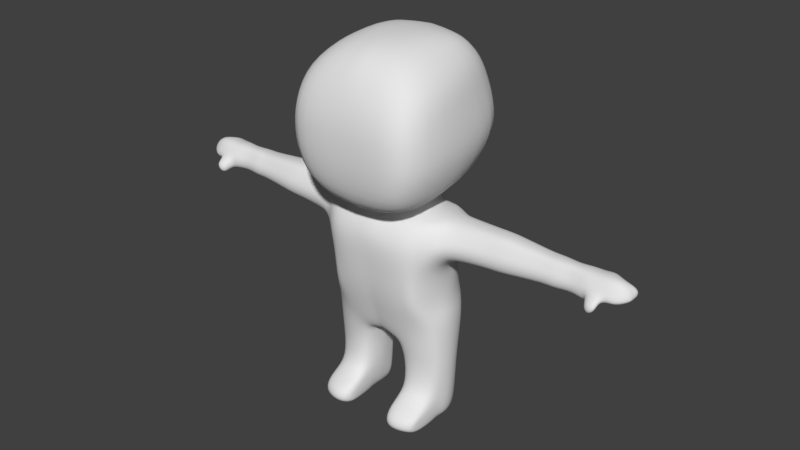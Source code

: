 # Source: project.blend  (saved by Blender 2.79.0; exported with 4.5.12 LTS)
import bpy
from mathutils import Matrix  # noqa: F401  (used for matrix-valued properties, if any)

bpy.ops.wm.read_factory_settings(use_empty=True)
scene = bpy.context.scene
scene.name = 'Scene'

# ---- collections
col_collection_1 = bpy.data.collections.new('Collection 1'); scene.collection.children.link(col_collection_1)

# ---- materials (node trees are filled in below, after node groups)
mat_material = bpy.data.materials.new('Material')
mat_material.alpha_threshold = 0.0
mat_material.use_transparent_shadow = False
mat_material.roughness = 0.5
mat_material.line_color = (0.0, 0.0, 0.0, 1.0)

# ---- material node trees

# ---- world
world_world = bpy.data.worlds.new('World'); scene.world = world_world
world_world.color = (0.05088, 0.05088, 0.05088)
world_world.use_sun_shadow = False
world_world.sun_shadow_jitter_overblur = 0.0
world_world.cycles.sampling_method = 'MANUAL'

# ---- meshes
me_cube = bpy.data.meshes.new('Cube')
me_cube.from_pydata([(1.203, 0.9094, -1.573), (1.115, -1.124, -1.876), (0.9071, 0.6875, 1.337), (0.955, -0.5646, 1.235), (0.0, 0.9063, -1.705), (0.0, -1.349, -1.932), (0.0, 0.9213, 1.428), (0.0, -0.781, 1.422), (1.544, 1.423, -0.72), (1.497, 1.468, -0.1173), (1.378, 1.256, 0.4021), (1.293, 1.052, 0.9303), (1.675, -1.413, -1.023), (1.749, -1.458, -0.4226), (1.703, -1.438, 0.1099), (1.551, -1.159, 0.7177), (0.0, 1.572, -0.9636), (0.0, 1.755, -0.3725), (0.0, 1.716, 0.2741), (0.0, 1.426, 1.036), (0.0, -1.375, 0.94), (0.0, -1.654, 0.1933), (0.0, -1.675, -0.4412), (0.0, -1.627, -1.109), (0.5831, 0.9193, -1.682), (0.609, -1.347, -1.958), (0.4288, 0.875, 1.449), (0.4832, -0.781, 1.404), (0.8872, -1.628, -1.082), (0.9259, -1.675, -0.4333), (0.9058, -1.654, 0.1667), (0.8144, -1.375, 0.8409), (0.6818, 1.376, 0.9477), (0.7604, 1.662, 0.3282), (0.7961, 1.76, -0.2879), (0.8084, 1.544, -0.8852), (0.0, 0.815, -1.857), (0.4457, -0.08825, -1.852), (0.5684, 0.8096, -1.843), (0.0, -0.1501, -1.844), (1.193, -0.4976, -4.461), (1.379, -0.4786, -2.204), (1.224, 0.6092, -4.461), (1.358, 0.5106, -2.226), (0.0, 0.6719, -4.876), (0.0, 0.739, -2.057), (0.0, -0.584, -4.844), (0.0, -0.7535, -2.053), (1.048, 0.6033, -3.15), (1.053, -0.8354, -3.139), (0.0, -0.9907, -3.05), (0.0, 0.6843, -3.06), (1.282, 0.6124, -2.457), (1.271, -0.717, -2.591), (0.0, -1.045, -2.39), (0.0, 0.7516, -2.43), (1.051, 0.6685, -3.8), (1.051, -0.8273, -3.8), (0.0, -0.9115, -3.726), (0.0, 0.8993, -3.726), (0.6255, 0.763, -2.119), (0.3805, -0.5956, -4.917), (0.2867, 0.5208, -4.942), (0.6452, -0.7389, -2.078), (0.5507, -0.9913, -3.122), (0.5432, 0.6883, -3.137), (0.5668, -1.041, -2.477), (0.5407, 0.7645, -2.531), (0.4421, 0.9084, -3.786), (0.4421, -0.9119, -3.786), (1.334, -0.3287, -4.395), (1.334, 0.3289, -4.395), (1.402, -6.256e-05, -4.395), (1.489, -0.1872, -2.015), (1.494, 0.2983, -2.029), (1.499, 0.04196, -1.986), (0.0, -0.4695, -1.951), (0.0, -0.1088, -1.78), (0.0, 0.3006, -4.883), (0.0, -0.3006, -4.883), (0.0, -1.17e-08, -4.883), (1.278, -0.3517, -3.061), (1.247, 0.3254, -3.087), (1.258, -0.02671, -3.091), (1.339, 0.3598, -2.808), (1.468, -0.4234, -2.837), (1.511, 0.009058, -2.901), (1.22, 0.3189, -3.8), (1.22, -0.3177, -3.8), (1.277, 0.000599, -3.8), (0.8271, -0.4465, -1.99), (0.8935, 0.03604, -1.952), (0.3127, 0.3006, -4.941), (0.3099, -0.3006, -4.941), (0.2732, 5.848e-09, -4.94), (1.077, 0.6805, -2.11), (0.8445, -0.6378, -4.637), (0.8533, 0.6453, -3.153), (0.9755, 0.6956, -2.544), (0.803, 0.8742, -3.799), (0.8591, 0.8201, -4.661), (1.09, -0.6876, -2.084), (0.86, -0.9257, -3.139), (0.9953, -0.9736, -2.503), (0.8023, -0.8686, -3.8), (1.196, -0.3213, -2.025), (1.264, 0.03653, -1.982), (1.191, 0.3874, -2.037), (0.4676, -0.5212, -5.133), (1.196, 0.5037, -5.129), (1.196, -0.4355, -5.129), (0.3783, 0.459, -5.133), (1.333, -0.2877, -5.129), (1.333, 0.2877, -5.129), (1.399, 2.21e-05, -5.129), (0.3507, 0.2875, -5.133), (0.3478, -0.2874, -5.133), (0.3088, 2.21e-05, -5.133), (0.8581, -0.5582, -5.129), (0.8581, 0.5834, -5.129), (0.5341, -0.4776, -5.479), (1.193, 0.4616, -5.479), (1.193, -0.399, -5.479), (0.4458, 0.4206, -5.479), (1.328, -0.2635, -5.479), (1.328, 0.2637, -5.479), (1.393, 6.265e-05, -5.479), (0.4185, 0.2635, -5.479), (0.4156, -0.2633, -5.479), (0.3771, 6.265e-05, -5.479), (0.8581, -0.5114, -5.479), (0.8581, 0.5368, -5.479), (0.5888, -0.4766, -6.716), (1.137, 0.4606, -6.716), (1.137, -0.3982, -6.716), (0.5152, 0.4197, -6.716), (1.25, -0.263, -6.716), (1.25, 0.2631, -6.716), (1.305, 6.359e-05, -6.716), (0.4925, 0.2629, -6.716), (0.5067, -0.2628, -6.716), (0.5096, 6.359e-05, -6.716), (0.8587, -0.3595, -6.716), (0.8587, 0.5357, -6.716), (0.7291, -0.2314, -6.716), (0.9957, 0.2241, -6.716), (0.9957, -0.1932, -6.716), (0.6933, 0.2042, -6.615), (1.051, -0.1276, -6.716), (1.051, 0.1281, -6.716), (1.077, 0.0002913, -6.716), (0.6823, 0.128, -6.716), (0.6811, -0.1275, -6.716), (0.6655, 0.0002913, -6.716), (0.8603, -0.2478, -6.716), (0.8603, 0.2483, -6.716), (0.8612, 0.01561, -6.716), (1.366, 7.123e-05, -6.06), (1.304, 0.2586, -6.06), (1.175, 0.4527, -6.06), (0.8583, 0.5269, -6.06), (0.439, -0.2582, -6.06), (0.5513, -0.5132, -5.999), (0.4676, 0.4125, -6.06), (1.262, -0.2584, -6.147), (0.8583, -0.5464, -5.999), (1.175, -0.4361, -5.999), (0.4418, 0.2584, -6.06), (0.4025, 7.122e-05, -6.06), (1.25, -0.5446, -6.716), (1.137, -0.6798, -6.716), (0.5888, -0.7582, -6.716), (0.49, -0.5444, -6.716), (0.8587, -0.792, -6.716), (0.4703, -0.5454, -6.215), (1.262, -0.5456, -6.302), (0.8583, -0.8269, -6.215), (0.5513, -0.7885, -6.215), (1.175, -0.6993, -6.215), (1.191, -0.9371, -6.716), (1.137, -1.072, -6.716), (0.5888, -1.151, -6.716), (0.49, -0.9369, -6.716), (0.8587, -1.184, -6.716), (0.4703, -0.9378, -6.414), (1.218, -0.9381, -6.414), (0.8583, -1.219, -6.414), (0.5712, -1.181, -6.414), (1.175, -1.092, -6.414), (1.146, 0.6436, -4.129), (1.122, -0.6625, -4.13), (0.0, -0.7478, -4.285), (0.0, 1.008, -4.329), (0.4113, -0.7538, -4.351), (0.3825, 1.094, -4.448), (1.277, -0.3232, -4.098), (1.339, 0.0002682, -4.098), (1.277, 0.3238, -4.098), (0.8234, -0.7532, -4.218), (0.877, 1.002, -4.247), (1.626, 0.2945, -2.023), (1.625, -0.19, -2.011), (1.637, -0.53, -2.416), (1.632, 0.4482, -2.457), (1.628, 0.4321, -2.263), (1.63, -0.39, -2.202), (1.624, 0.03848, -1.995), (1.639, 0.369, -2.698), (1.643, -0.3867, -2.745), (1.644, 0.002749, -2.799), (2.462, 0.2383, -2.007), (2.461, -0.1976, -1.996), (2.465, -0.433, -2.376), (2.464, 0.3796, -2.402), (2.463, 0.3622, -2.223), (2.463, -0.3123, -2.175), (2.461, 0.006461, -1.98), (2.466, 0.3143, -2.63), (2.466, -0.3613, -2.679), (2.466, -0.01288, -2.718), (2.701, 0.2329, -1.997), (2.701, -0.2032, -1.987), (2.702, -0.436, -2.371), (2.702, 0.3765, -2.397), (2.701, 0.358, -2.216), (2.701, -0.317, -2.167), (2.701, 0.0005809, -1.969), (2.702, 0.3127, -2.627), (2.702, -0.3623, -2.678), (2.702, -0.01424, -2.716), (3.566, 0.1696, -2.078), (3.566, -0.1524, -2.07), (3.566, -0.3235, -2.355), (3.566, 0.2764, -2.374), (3.566, 0.2625, -2.24), (3.566, -0.236, -2.204), (3.566, -0.002125, -2.057), (3.566, 0.2294, -2.545), (3.566, -0.269, -2.582), (3.566, -0.01201, -2.61), (3.776, 0.181, -2.063), (0.0, -0.1563, -1.912), (3.776, -0.1619, -2.055), (3.776, -0.344, -2.358), (3.776, 0.2946, -2.379), (3.776, 0.2798, -2.236), (3.776, -0.2509, -2.197), (3.776, -0.001893, -2.041), (3.776, 0.2446, -2.56), (3.776, -0.286, -2.6), (3.776, -0.01242, -2.63), (4.128, 0.1533, -2.1), (4.128, -0.1382, -2.072), (4.128, -0.2927, -2.351), (4.128, 0.2491, -2.369), (4.128, 0.2365, -2.248), (4.128, -0.2138, -2.214), (4.128, -0.002473, -2.05), (4.128, 0.2067, -2.522), (4.128, -0.2435, -2.556), (4.128, -0.0114, -2.581), (4.394, 0.178, -2.068), (4.394, -0.1661, -2.06), (4.394, -0.3486, -2.364), (5.193, -0.1576, -2.418), (5.203, 0.1889, -2.401), (5.19, 0.02621, -2.15), (4.394, 0.01809, -2.038), (4.394, 0.2415, -2.495), (4.394, -0.2905, -2.606), (4.394, -0.01618, -2.53), (5.213, -0.1532, -2.24), (5.286, 0.2222, -2.3), (5.229, 0.2295, -2.375), (4.394, 0.2917, -2.384), (4.394, 0.2768, -2.241), (4.394, -0.2553, -2.202), (5.202, -0.2046, -2.355), (5.19, -0.07781, -2.158), (5.257, 0.1387, -2.17), (4.653, 0.2501, -2.124), (4.55, -0.145, -2.058), (4.49, -0.3556, -2.335), (4.656, 0.2997, -2.382), (4.656, 0.3131, -2.271), (4.538, -0.264, -2.188), (4.55, 0.02674, -2.043), (4.656, 0.2544, -2.514), (4.55, -0.2782, -2.642), (4.55, 0.01545, -2.569), (4.788, 0.2295, -2.058), (4.788, -0.1499, -2.049), (4.805, -0.3337, -2.3), (4.827, 0.3065, -2.383), (4.827, 0.3346, -2.262), (4.775, -0.2579, -2.177), (4.788, 0.02686, -2.034), (4.827, 0.2601, -2.473), (4.778, -0.2896, -2.467), (4.788, 0.01524, -2.522), (4.995, 0.135, -2.137), (5.021, -0.1454, -2.057), (5.021, -0.3415, -2.383), (5.022, 0.349, -2.406), (4.996, 0.3003, -2.275), (5.021, -0.2412, -2.21), (5.021, 0.02676, -2.042), (5.022, 0.2931, -2.44), (5.021, -0.279, -2.48), (5.021, 0.01543, -2.513), (5.194, 0.02041, -2.442), (5.28, -0.06671, -2.366), (5.28, 0.08309, -2.35), (5.249, 0.0274, -2.229), (5.26, -0.05669, -2.274), (5.278, 0.08951, -2.27), (5.295, 0.07437, -2.336), (5.273, -0.08983, -2.324), (5.244, -0.02466, -2.234), (5.267, 0.02599, -2.262), (5.27, 0.02295, -2.374), (5.284, 0.02179, -2.297), (4.832, -0.5264, -2.613), (4.859, -0.5706, -2.445), (4.605, -0.515, -2.788), (4.544, -0.5924, -2.48)], [], [(11, 2, 3, 15), (35, 24, 4, 16), (31, 27, 7, 20), (26, 6, 7, 27), (24, 38, 36, 4), (25, 28, 23, 5), (28, 29, 22, 23), (29, 30, 21, 22), (30, 31, 20, 21), (26, 32, 19, 6), (32, 33, 18, 19), (33, 34, 17, 18), (34, 35, 16, 17), (0, 8, 12, 1), (8, 9, 13, 12), (9, 10, 14, 13), (10, 11, 15, 14), (9, 8, 35, 34), (10, 9, 34, 33), (11, 10, 33, 32), (2, 11, 32, 26), (14, 15, 31, 30), (13, 14, 30, 29), (12, 13, 29, 28), (1, 12, 28, 25), (0, 1, 25, 37, 38, 24), (2, 26, 27, 3), (15, 3, 27, 31), (8, 0, 24, 35), (98, 95, 43, 52), (95, 60, 107), (195, 88, 57, 190), (66, 63, 47, 54), (69, 64, 50, 58), (48, 52, 84, 82), (99, 97, 48, 56), (64, 66, 54, 50), (56, 48, 82, 87), (97, 98, 52, 48), (199, 99, 56, 189), (105, 90, 63, 101), (193, 69, 58, 191), (198, 104, 69, 193), (192, 59, 68, 194), (51, 55, 67, 65), (102, 103, 66, 64), (59, 51, 65, 68), (104, 102, 64, 69), (103, 101, 63, 66), (52, 43, 204, 203), (44, 62, 92, 78), (55, 45, 60, 67), (81, 85, 53, 49), (90, 76, 47, 63), (72, 70, 112, 114), (88, 81, 49, 57), (79, 93, 61, 46), (189, 56, 87, 197), (85, 86, 209, 208), (93, 79, 80, 94), (94, 80, 78, 92), (105, 73, 75, 106), (106, 75, 74, 107), (195, 70, 72, 196), (196, 72, 71, 197), (85, 81, 83, 86), (86, 83, 82, 84), (81, 88, 89, 83), (83, 89, 87, 82), (76, 90, 37, 77), (90, 91, 37), (96, 61, 108, 118), (71, 72, 114, 113), (42, 71, 113, 109), (62, 100, 119, 111), (70, 40, 110, 112), (94, 92, 115, 117), (91, 106, 107, 60), (90, 105, 106, 91), (92, 62, 111, 115), (53, 41, 101, 103), (57, 49, 102, 104), (49, 53, 103, 102), (190, 57, 104, 198), (73, 105, 101, 41), (194, 68, 99, 199), (65, 67, 98, 97), (68, 65, 97, 99), (43, 95, 107, 74), (67, 60, 95, 98), (100, 42, 109, 119), (40, 96, 118, 110), (61, 93, 116, 108), (93, 94, 117, 116), (119, 109, 121, 131), (117, 115, 127, 129), (115, 111, 123, 127), (109, 113, 125, 121), (116, 117, 129, 128), (113, 114, 126, 125), (110, 118, 130, 122), (112, 110, 122, 124), (111, 119, 131, 123), (118, 108, 120, 130), (114, 112, 124, 126), (108, 116, 128, 120), (158, 157, 138, 137), (160, 159, 133, 143), (162, 161, 174, 177), (163, 160, 143, 135), (157, 164, 136, 138), (159, 158, 137, 133), (165, 162, 177, 176), (168, 167, 139, 141), (167, 163, 135, 139), (140, 132, 171, 172), (166, 165, 176, 178), (161, 168, 141, 140), (137, 138, 150, 149), (143, 133, 145, 155), (132, 140, 152, 144), (135, 143, 155, 147), (138, 136, 148, 150), (133, 137, 149, 145), (134, 142, 154, 146), (141, 139, 151, 153), (139, 135, 147, 151), (142, 132, 144, 154), (136, 134, 146, 148), (140, 141, 153, 152), (145, 149, 150, 156, 155), (154, 144, 152, 153, 156), (148, 146, 154, 156, 150), (151, 147, 155, 156, 153), (128, 129, 168, 161), (124, 122, 166, 164), (130, 120, 162, 165), (127, 123, 163, 167), (129, 127, 167, 168), (122, 130, 165, 166), (121, 125, 158, 159), (126, 124, 164, 157), (123, 131, 160, 163), (120, 128, 161, 162), (131, 121, 159, 160), (125, 126, 157, 158), (174, 172, 182, 184), (170, 169, 179, 180), (176, 177, 187, 186), (171, 173, 183, 181), (136, 164, 175, 169), (142, 134, 170, 173), (161, 140, 172, 174), (132, 142, 173, 171), (134, 136, 169, 170), (164, 166, 178, 175), (187, 184, 182, 181), (188, 186, 183, 180), (186, 187, 181, 183), (185, 188, 180, 179), (178, 176, 186, 188), (172, 171, 181, 182), (169, 175, 185, 179), (177, 174, 184, 187), (173, 170, 180, 183), (175, 178, 188, 185), (62, 194, 199, 100), (40, 190, 198, 96), (89, 196, 197, 87), (88, 195, 196, 89), (42, 189, 197, 71), (44, 192, 194, 62), (96, 198, 193, 61), (61, 193, 191, 46), (100, 199, 189, 42), (70, 195, 190, 40), (43, 74, 200, 204), (75, 73, 201, 206), (74, 75, 206, 200), (41, 53, 202, 205), (84, 52, 203, 207), (86, 84, 207, 209), (73, 41, 205, 201), (53, 85, 208, 202), (200, 206, 216, 210), (201, 205, 215, 211), (202, 208, 218, 212), (206, 201, 211, 216), (205, 202, 212, 215), (209, 207, 217, 219), (204, 200, 210, 214), (203, 204, 214, 213), (208, 209, 219, 218), (207, 203, 213, 217), (216, 211, 221, 226), (219, 217, 227, 229), (214, 210, 220, 224), (215, 212, 222, 225), (218, 219, 229, 228), (217, 213, 223, 227), (213, 214, 224, 223), (210, 216, 226, 220), (211, 215, 225, 221), (212, 218, 228, 222), (229, 227, 237, 239), (224, 220, 230, 234), (225, 222, 232, 235), (228, 229, 239, 238), (227, 223, 233, 237), (223, 224, 234, 233), (220, 226, 236, 230), (221, 225, 235, 231), (222, 228, 238, 232), (226, 221, 231, 236), (45, 36, 38, 60), (91, 60, 38, 37), (241, 39, 37, 25, 5), (238, 239, 250, 249), (237, 233, 244, 248), (233, 234, 245, 244), (230, 236, 247, 240), (231, 235, 246, 242), (232, 238, 249, 243), (236, 231, 242, 247), (239, 237, 248, 250), (234, 230, 240, 245), (235, 232, 243, 246), (244, 245, 255, 254), (247, 242, 252, 257), (243, 249, 259, 253), (250, 248, 258, 260), (245, 240, 251, 255), (246, 243, 253, 256), (249, 250, 260, 259), (248, 244, 254, 258), (240, 247, 257, 251), (242, 246, 256, 252), (260, 258, 268, 270), (255, 251, 261, 275), (253, 259, 269, 263), (259, 260, 270, 269), (258, 254, 274, 268), (254, 255, 275, 274), (251, 257, 267, 261), (252, 256, 276, 262), (256, 253, 263, 276), (257, 252, 262, 267), (302, 308, 264, 277), (304, 300, 279, 272), (309, 307, 265, 310), (306, 301, 278, 266), (305, 302, 277, 271), (301, 305, 271, 278), (300, 306, 266, 279), (303, 304, 272, 273), (263, 269, 288, 282), (269, 270, 289, 288), (268, 274, 283, 287), (274, 275, 284, 283), (261, 267, 286, 280), (262, 276, 285, 281), (276, 263, 282, 285), (267, 262, 281, 286), (270, 268, 287, 289), (275, 261, 280, 284), (288, 289, 299, 298), (287, 283, 293, 297), (283, 284, 294, 293), (280, 286, 296, 290), (281, 285, 295, 291), (285, 282, 292, 295), (286, 281, 291, 296), (289, 287, 297, 299), (284, 280, 290, 294), (282, 288, 324, 325), (297, 293, 303, 307), (293, 294, 304, 303), (290, 296, 306, 300), (291, 295, 305, 301), (295, 292, 302, 305), (296, 291, 301, 306), (299, 297, 307, 309), (294, 290, 300, 304), (292, 298, 308, 302), (298, 299, 309, 308), (308, 309, 310, 264), (307, 303, 273, 265), (310, 265, 312, 320), (279, 266, 313, 319), (278, 271, 314, 318), (273, 272, 315, 316), (271, 277, 317, 314), (265, 273, 316, 312), (264, 310, 320, 311), (266, 278, 318, 313), (272, 279, 319, 315), (277, 264, 311, 317), (317, 311, 320, 321, 314), (298, 292, 323, 322), (318, 314, 321, 313), (312, 316, 315, 321, 320), (319, 313, 321, 315), (288, 298, 322, 324), (325, 324, 322, 323), (292, 282, 325, 323)])
me_cube.polygons.foreach_set('use_smooth', [True] * 305)
me_cube.materials.append(mat_material)
me_cube.use_remesh_preserve_volume = False
me_cube.use_remesh_preserve_attributes = False
me_cube.use_mirror_vertex_groups = False
me_cube.update()

# ---- objects
ob_cube = bpy.data.objects.new('Cube', me_cube)

# ---- transforms, parenting, visibility, modifiers, constraints
ob_cube.location = (0.0, 0.0, 4.281)
ob_cube.scale = (0.6367, 0.6367, 0.6367)
ob_cube.lock_rotations_4d = False
ob_cube.empty_display_type = 'ARROWS'
ob_cube.lineart.crease_threshold = 0.0
_m = ob_cube.modifiers.new('Subsurf', 'SUBSURF')
_m.uv_smooth = 'PRESERVE_CORNERS'
_m.quality = 2
_m.levels = 2
_m.show_only_control_edges = False
_m = ob_cube.modifiers.new('Mirror', 'MIRROR')
_m.use_clip = True

# ---- collection membership
col_collection_1.objects.link(ob_cube)

# ---- scene / render settings (as saved in the file)
scene.frame_start = 1; scene.frame_end = 250; scene.frame_set(1)
scene.render.engine = 'BLENDER_EEVEE_NEXT'
scene.render.resolution_percentage = 50
scene.render.dither_intensity = 0.0
scene.cycles.use_denoising = False
scene.cycles.samples = 128
scene.cycles.sampling_pattern = 'TABULATED_SOBOL'
scene.cycles.use_adaptive_sampling = False
scene.cycles.use_light_tree = False
scene.cycles.blur_glossy = 0.0
scene.cycles.sample_clamp_indirect = 0.0
scene.view_settings.view_transform = 'Standard'
bpy.context.view_layer.update()

# ---- added for rendering (the .blend has no active camera and no usable light): camera, sun
cam_auto = bpy.data.cameras.new('AutoCamera')
cam_auto.lens = 50.0
cam_auto.sensor_width = 36.0
cam_auto.clip_end = 1000.0
ob_auto_camera = bpy.data.objects.new('AutoCamera', cam_auto)
scene.collection.objects.link(ob_auto_camera)
ob_auto_camera.location = (8.09802, -9.69714, 9.0698)
ob_auto_camera.rotation_euler = (1.09748, -7.21219e-08, 0.694738)
scene.camera = ob_auto_camera
light_auto_sun = bpy.data.lights.new('AutoSun', 'SUN')
light_auto_sun.energy = 3.0
light_auto_sun.angle = 0.0523599
ob_auto_sun = bpy.data.objects.new('AutoSun', light_auto_sun)
scene.collection.objects.link(ob_auto_sun)
ob_auto_sun.rotation_euler = (0.872665, 0.174533, 0.523599)
bpy.context.view_layer.update()
